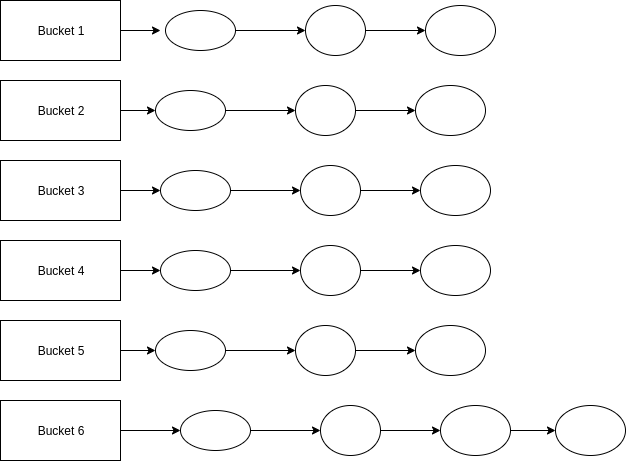

The diagram above was exported from draw.io. Its source (the exported page's mxGraphModel, read from the mxfile embedded in the PNG):
<mxGraphModel dx="1408" dy="646" grid="1" gridSize="10" guides="1" tooltips="1" connect="1" arrows="1" fold="1" page="1" pageScale="1" pageWidth="850" pageHeight="1100" math="0" shadow="0">
  <root>
    <mxCell id="0" />
    <mxCell id="1" parent="0" />
    <mxCell id="HsrRqmqzX09TKz3Ijo99-55" style="edgeStyle=orthogonalEdgeStyle;rounded=0;orthogonalLoop=1;jettySize=auto;html=1;" edge="1" parent="1" source="HsrRqmqzX09TKz3Ijo99-1">
      <mxGeometry relative="1" as="geometry">
        <mxPoint x="280" y="80" as="targetPoint" />
      </mxGeometry>
    </mxCell>
    <mxCell id="HsrRqmqzX09TKz3Ijo99-1" value="Bucket 1" style="rounded=0;whiteSpace=wrap;html=1;" vertex="1" parent="1">
      <mxGeometry x="120" y="50" width="120" height="60" as="geometry" />
    </mxCell>
    <mxCell id="HsrRqmqzX09TKz3Ijo99-54" value="" style="edgeStyle=orthogonalEdgeStyle;rounded=0;orthogonalLoop=1;jettySize=auto;html=1;" edge="1" parent="1" source="HsrRqmqzX09TKz3Ijo99-2" target="HsrRqmqzX09TKz3Ijo99-42">
      <mxGeometry relative="1" as="geometry" />
    </mxCell>
    <mxCell id="HsrRqmqzX09TKz3Ijo99-2" value="&lt;span style=&quot;white-space: normal&quot;&gt;Bucket 2&lt;/span&gt;" style="rounded=0;whiteSpace=wrap;html=1;" vertex="1" parent="1">
      <mxGeometry x="120" y="130" width="120" height="60" as="geometry" />
    </mxCell>
    <mxCell id="HsrRqmqzX09TKz3Ijo99-51" style="edgeStyle=orthogonalEdgeStyle;rounded=0;orthogonalLoop=1;jettySize=auto;html=1;entryX=0;entryY=0.5;entryDx=0;entryDy=0;" edge="1" parent="1" source="HsrRqmqzX09TKz3Ijo99-3" target="HsrRqmqzX09TKz3Ijo99-37">
      <mxGeometry relative="1" as="geometry" />
    </mxCell>
    <mxCell id="HsrRqmqzX09TKz3Ijo99-3" value="&lt;span style=&quot;white-space: normal&quot;&gt;Bucket 3&lt;/span&gt;" style="rounded=0;whiteSpace=wrap;html=1;" vertex="1" parent="1">
      <mxGeometry x="120" y="210" width="120" height="60" as="geometry" />
    </mxCell>
    <mxCell id="HsrRqmqzX09TKz3Ijo99-52" style="edgeStyle=orthogonalEdgeStyle;rounded=0;orthogonalLoop=1;jettySize=auto;html=1;entryX=0;entryY=0.5;entryDx=0;entryDy=0;" edge="1" parent="1" source="HsrRqmqzX09TKz3Ijo99-4" target="HsrRqmqzX09TKz3Ijo99-32">
      <mxGeometry relative="1" as="geometry" />
    </mxCell>
    <mxCell id="HsrRqmqzX09TKz3Ijo99-4" value="&lt;span style=&quot;white-space: normal&quot;&gt;Bucket 4&lt;/span&gt;" style="rounded=0;whiteSpace=wrap;html=1;" vertex="1" parent="1">
      <mxGeometry x="120" y="290" width="120" height="60" as="geometry" />
    </mxCell>
    <mxCell id="HsrRqmqzX09TKz3Ijo99-53" value="" style="edgeStyle=orthogonalEdgeStyle;rounded=0;orthogonalLoop=1;jettySize=auto;html=1;" edge="1" parent="1" source="HsrRqmqzX09TKz3Ijo99-5" target="HsrRqmqzX09TKz3Ijo99-27">
      <mxGeometry relative="1" as="geometry" />
    </mxCell>
    <mxCell id="HsrRqmqzX09TKz3Ijo99-5" value="&lt;span style=&quot;white-space: normal&quot;&gt;Bucket 5&lt;/span&gt;" style="rounded=0;whiteSpace=wrap;html=1;" vertex="1" parent="1">
      <mxGeometry x="120" y="370" width="120" height="60" as="geometry" />
    </mxCell>
    <mxCell id="HsrRqmqzX09TKz3Ijo99-22" style="edgeStyle=orthogonalEdgeStyle;rounded=0;orthogonalLoop=1;jettySize=auto;html=1;entryX=0;entryY=0.5;entryDx=0;entryDy=0;" edge="1" parent="1" source="HsrRqmqzX09TKz3Ijo99-6" target="HsrRqmqzX09TKz3Ijo99-16">
      <mxGeometry relative="1" as="geometry" />
    </mxCell>
    <mxCell id="HsrRqmqzX09TKz3Ijo99-6" value="Bucket 6" style="rounded=0;whiteSpace=wrap;html=1;" vertex="1" parent="1">
      <mxGeometry x="120" y="450" width="120" height="60" as="geometry" />
    </mxCell>
    <mxCell id="HsrRqmqzX09TKz3Ijo99-21" style="edgeStyle=orthogonalEdgeStyle;rounded=0;orthogonalLoop=1;jettySize=auto;html=1;" edge="1" parent="1" source="HsrRqmqzX09TKz3Ijo99-16">
      <mxGeometry relative="1" as="geometry">
        <mxPoint x="440" y="480" as="targetPoint" />
      </mxGeometry>
    </mxCell>
    <mxCell id="HsrRqmqzX09TKz3Ijo99-16" value="" style="ellipse;whiteSpace=wrap;html=1;" vertex="1" parent="1">
      <mxGeometry x="300" y="460" width="70" height="40" as="geometry" />
    </mxCell>
    <mxCell id="HsrRqmqzX09TKz3Ijo99-24" style="edgeStyle=orthogonalEdgeStyle;rounded=0;orthogonalLoop=1;jettySize=auto;html=1;" edge="1" parent="1" source="HsrRqmqzX09TKz3Ijo99-23" target="HsrRqmqzX09TKz3Ijo99-25">
      <mxGeometry relative="1" as="geometry">
        <mxPoint x="560" y="480" as="targetPoint" />
      </mxGeometry>
    </mxCell>
    <mxCell id="HsrRqmqzX09TKz3Ijo99-23" value="" style="ellipse;whiteSpace=wrap;html=1;" vertex="1" parent="1">
      <mxGeometry x="440" y="455" width="60" height="50" as="geometry" />
    </mxCell>
    <mxCell id="HsrRqmqzX09TKz3Ijo99-58" value="" style="edgeStyle=orthogonalEdgeStyle;rounded=0;orthogonalLoop=1;jettySize=auto;html=1;" edge="1" parent="1" source="HsrRqmqzX09TKz3Ijo99-25" target="HsrRqmqzX09TKz3Ijo99-57">
      <mxGeometry relative="1" as="geometry" />
    </mxCell>
    <mxCell id="HsrRqmqzX09TKz3Ijo99-25" value="" style="ellipse;whiteSpace=wrap;html=1;" vertex="1" parent="1">
      <mxGeometry x="560" y="455" width="70" height="50" as="geometry" />
    </mxCell>
    <mxCell id="HsrRqmqzX09TKz3Ijo99-26" style="edgeStyle=orthogonalEdgeStyle;rounded=0;orthogonalLoop=1;jettySize=auto;html=1;" edge="1" parent="1" source="HsrRqmqzX09TKz3Ijo99-27">
      <mxGeometry relative="1" as="geometry">
        <mxPoint x="415" y="400" as="targetPoint" />
      </mxGeometry>
    </mxCell>
    <mxCell id="HsrRqmqzX09TKz3Ijo99-27" value="" style="ellipse;whiteSpace=wrap;html=1;" vertex="1" parent="1">
      <mxGeometry x="275" y="380" width="70" height="40" as="geometry" />
    </mxCell>
    <mxCell id="HsrRqmqzX09TKz3Ijo99-28" style="edgeStyle=orthogonalEdgeStyle;rounded=0;orthogonalLoop=1;jettySize=auto;html=1;" edge="1" parent="1" source="HsrRqmqzX09TKz3Ijo99-29" target="HsrRqmqzX09TKz3Ijo99-30">
      <mxGeometry relative="1" as="geometry">
        <mxPoint x="535" y="400" as="targetPoint" />
      </mxGeometry>
    </mxCell>
    <mxCell id="HsrRqmqzX09TKz3Ijo99-29" value="" style="ellipse;whiteSpace=wrap;html=1;" vertex="1" parent="1">
      <mxGeometry x="415" y="375" width="60" height="50" as="geometry" />
    </mxCell>
    <mxCell id="HsrRqmqzX09TKz3Ijo99-30" value="" style="ellipse;whiteSpace=wrap;html=1;" vertex="1" parent="1">
      <mxGeometry x="535" y="375" width="70" height="50" as="geometry" />
    </mxCell>
    <mxCell id="HsrRqmqzX09TKz3Ijo99-31" style="edgeStyle=orthogonalEdgeStyle;rounded=0;orthogonalLoop=1;jettySize=auto;html=1;" edge="1" parent="1" source="HsrRqmqzX09TKz3Ijo99-32">
      <mxGeometry relative="1" as="geometry">
        <mxPoint x="420" y="320" as="targetPoint" />
      </mxGeometry>
    </mxCell>
    <mxCell id="HsrRqmqzX09TKz3Ijo99-32" value="" style="ellipse;whiteSpace=wrap;html=1;" vertex="1" parent="1">
      <mxGeometry x="280" y="300" width="70" height="40" as="geometry" />
    </mxCell>
    <mxCell id="HsrRqmqzX09TKz3Ijo99-33" style="edgeStyle=orthogonalEdgeStyle;rounded=0;orthogonalLoop=1;jettySize=auto;html=1;" edge="1" parent="1" source="HsrRqmqzX09TKz3Ijo99-34" target="HsrRqmqzX09TKz3Ijo99-35">
      <mxGeometry relative="1" as="geometry">
        <mxPoint x="540" y="320" as="targetPoint" />
      </mxGeometry>
    </mxCell>
    <mxCell id="HsrRqmqzX09TKz3Ijo99-34" value="" style="ellipse;whiteSpace=wrap;html=1;" vertex="1" parent="1">
      <mxGeometry x="420" y="295" width="60" height="50" as="geometry" />
    </mxCell>
    <mxCell id="HsrRqmqzX09TKz3Ijo99-35" value="" style="ellipse;whiteSpace=wrap;html=1;" vertex="1" parent="1">
      <mxGeometry x="540" y="295" width="70" height="50" as="geometry" />
    </mxCell>
    <mxCell id="HsrRqmqzX09TKz3Ijo99-36" style="edgeStyle=orthogonalEdgeStyle;rounded=0;orthogonalLoop=1;jettySize=auto;html=1;" edge="1" parent="1" source="HsrRqmqzX09TKz3Ijo99-37">
      <mxGeometry relative="1" as="geometry">
        <mxPoint x="420" y="240" as="targetPoint" />
      </mxGeometry>
    </mxCell>
    <mxCell id="HsrRqmqzX09TKz3Ijo99-37" value="" style="ellipse;whiteSpace=wrap;html=1;" vertex="1" parent="1">
      <mxGeometry x="280" y="220" width="70" height="40" as="geometry" />
    </mxCell>
    <mxCell id="HsrRqmqzX09TKz3Ijo99-38" style="edgeStyle=orthogonalEdgeStyle;rounded=0;orthogonalLoop=1;jettySize=auto;html=1;" edge="1" parent="1" source="HsrRqmqzX09TKz3Ijo99-39" target="HsrRqmqzX09TKz3Ijo99-40">
      <mxGeometry relative="1" as="geometry">
        <mxPoint x="540" y="240" as="targetPoint" />
      </mxGeometry>
    </mxCell>
    <mxCell id="HsrRqmqzX09TKz3Ijo99-39" value="" style="ellipse;whiteSpace=wrap;html=1;" vertex="1" parent="1">
      <mxGeometry x="420" y="215" width="60" height="50" as="geometry" />
    </mxCell>
    <mxCell id="HsrRqmqzX09TKz3Ijo99-40" value="" style="ellipse;whiteSpace=wrap;html=1;" vertex="1" parent="1">
      <mxGeometry x="540" y="215" width="70" height="50" as="geometry" />
    </mxCell>
    <mxCell id="HsrRqmqzX09TKz3Ijo99-41" style="edgeStyle=orthogonalEdgeStyle;rounded=0;orthogonalLoop=1;jettySize=auto;html=1;" edge="1" parent="1" source="HsrRqmqzX09TKz3Ijo99-42">
      <mxGeometry relative="1" as="geometry">
        <mxPoint x="415" y="160" as="targetPoint" />
      </mxGeometry>
    </mxCell>
    <mxCell id="HsrRqmqzX09TKz3Ijo99-42" value="" style="ellipse;whiteSpace=wrap;html=1;" vertex="1" parent="1">
      <mxGeometry x="275" y="140" width="70" height="40" as="geometry" />
    </mxCell>
    <mxCell id="HsrRqmqzX09TKz3Ijo99-43" style="edgeStyle=orthogonalEdgeStyle;rounded=0;orthogonalLoop=1;jettySize=auto;html=1;" edge="1" parent="1" source="HsrRqmqzX09TKz3Ijo99-44" target="HsrRqmqzX09TKz3Ijo99-45">
      <mxGeometry relative="1" as="geometry">
        <mxPoint x="535" y="160" as="targetPoint" />
      </mxGeometry>
    </mxCell>
    <mxCell id="HsrRqmqzX09TKz3Ijo99-44" value="" style="ellipse;whiteSpace=wrap;html=1;" vertex="1" parent="1">
      <mxGeometry x="415" y="135" width="60" height="50" as="geometry" />
    </mxCell>
    <mxCell id="HsrRqmqzX09TKz3Ijo99-45" value="" style="ellipse;whiteSpace=wrap;html=1;" vertex="1" parent="1">
      <mxGeometry x="535" y="135" width="70" height="50" as="geometry" />
    </mxCell>
    <mxCell id="HsrRqmqzX09TKz3Ijo99-46" style="edgeStyle=orthogonalEdgeStyle;rounded=0;orthogonalLoop=1;jettySize=auto;html=1;" edge="1" parent="1" source="HsrRqmqzX09TKz3Ijo99-47">
      <mxGeometry relative="1" as="geometry">
        <mxPoint x="425" y="80" as="targetPoint" />
      </mxGeometry>
    </mxCell>
    <mxCell id="HsrRqmqzX09TKz3Ijo99-47" value="" style="ellipse;whiteSpace=wrap;html=1;" vertex="1" parent="1">
      <mxGeometry x="285" y="60" width="70" height="40" as="geometry" />
    </mxCell>
    <mxCell id="HsrRqmqzX09TKz3Ijo99-48" style="edgeStyle=orthogonalEdgeStyle;rounded=0;orthogonalLoop=1;jettySize=auto;html=1;" edge="1" parent="1" source="HsrRqmqzX09TKz3Ijo99-49" target="HsrRqmqzX09TKz3Ijo99-50">
      <mxGeometry relative="1" as="geometry">
        <mxPoint x="545" y="80" as="targetPoint" />
      </mxGeometry>
    </mxCell>
    <mxCell id="HsrRqmqzX09TKz3Ijo99-49" value="" style="ellipse;whiteSpace=wrap;html=1;" vertex="1" parent="1">
      <mxGeometry x="425" y="55" width="60" height="50" as="geometry" />
    </mxCell>
    <mxCell id="HsrRqmqzX09TKz3Ijo99-50" value="" style="ellipse;whiteSpace=wrap;html=1;" vertex="1" parent="1">
      <mxGeometry x="545" y="55" width="70" height="50" as="geometry" />
    </mxCell>
    <mxCell id="HsrRqmqzX09TKz3Ijo99-57" value="" style="ellipse;whiteSpace=wrap;html=1;" vertex="1" parent="1">
      <mxGeometry x="675" y="455" width="70" height="50" as="geometry" />
    </mxCell>
  </root>
</mxGraphModel>